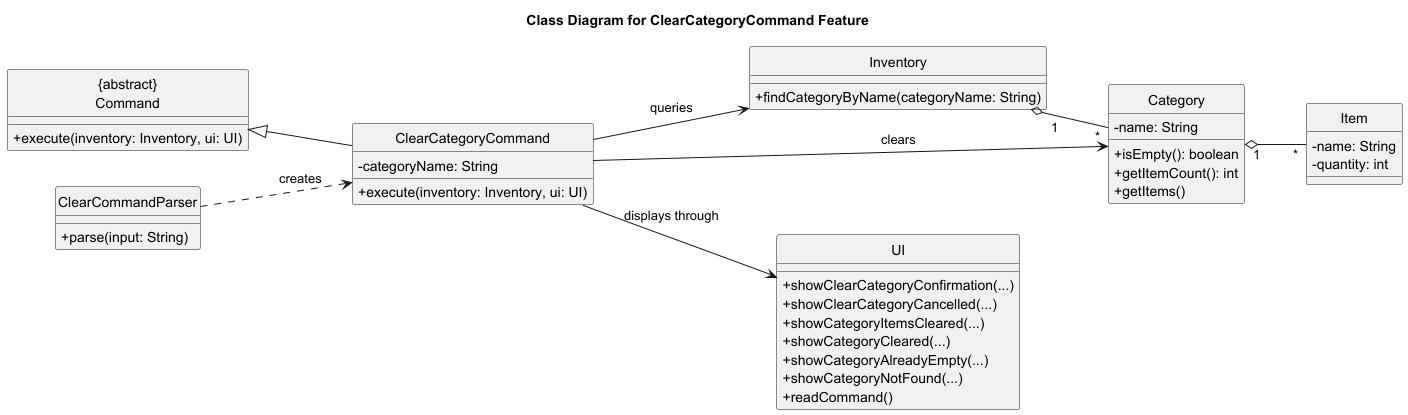

The diagram above was rendered by PlantUML. Its source (embedded in the PNG):
@startuml
title Class Diagram for ClearCategoryCommand Feature
skinparam classAttributeIconSize 0
hide circle
left to right direction

class "{abstract}\nCommand" as Command {
  + execute(inventory: Inventory, ui: UI)
}

class ClearCommandParser {
  + parse(input: String)
}

class ClearCategoryCommand {
  - categoryName: String
  + execute(inventory: Inventory, ui: UI)
}

class Inventory {
  + findCategoryByName(categoryName: String)
}

class Category {
  - name: String
  + isEmpty(): boolean
  + getItemCount(): int
  + getItems()
}

class Item {
  - name: String
  - quantity: int
}

class UI {
  + showClearCategoryConfirmation(...)
  + showClearCategoryCancelled(...)
  + showCategoryItemsCleared(...)
  + showCategoryCleared(...)
  + showCategoryAlreadyEmpty(...)
  + showCategoryNotFound(...)
  + readCommand()
}

Command <|-- ClearCategoryCommand
ClearCommandParser ..> ClearCategoryCommand : creates
ClearCategoryCommand --> Inventory : queries
ClearCategoryCommand --> Category : clears
ClearCategoryCommand --> UI : displays through
Inventory "1" o-- "*" Category
Category "1" o-- "*" Item
@enduml